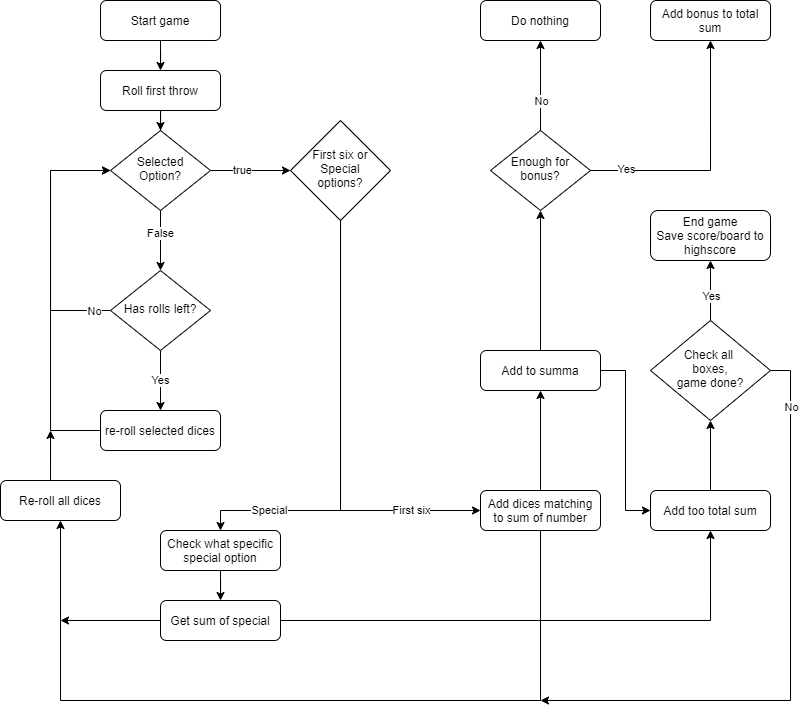

The diagram above was exported from draw.io. Its source (the exported page's mxGraphModel, read from the mxfile embedded in the PNG):
<mxGraphModel dx="981" dy="552" grid="1" gridSize="10" guides="1" tooltips="1" connect="1" arrows="1" fold="1" page="1" pageScale="1" pageWidth="827" pageHeight="1169" math="0" shadow="0">
  <root>
    <mxCell id="WIyWlLk6GJQsqaUBKTNV-0" />
    <mxCell id="WIyWlLk6GJQsqaUBKTNV-1" parent="WIyWlLk6GJQsqaUBKTNV-0" />
    <mxCell id="eJ4nqbsqoE41YxA7S2cR-29" style="edgeStyle=orthogonalEdgeStyle;rounded=0;orthogonalLoop=1;jettySize=auto;html=1;entryX=0.5;entryY=0;entryDx=0;entryDy=0;" edge="1" parent="WIyWlLk6GJQsqaUBKTNV-1" source="eJ4nqbsqoE41YxA7S2cR-30" target="eJ4nqbsqoE41YxA7S2cR-32">
      <mxGeometry relative="1" as="geometry" />
    </mxCell>
    <mxCell id="eJ4nqbsqoE41YxA7S2cR-30" value="Start game" style="rounded=1;whiteSpace=wrap;html=1;fontSize=12;glass=0;strokeWidth=1;shadow=0;" vertex="1" parent="WIyWlLk6GJQsqaUBKTNV-1">
      <mxGeometry x="120" y="50" width="120" height="40" as="geometry" />
    </mxCell>
    <mxCell id="eJ4nqbsqoE41YxA7S2cR-31" style="edgeStyle=orthogonalEdgeStyle;rounded=0;orthogonalLoop=1;jettySize=auto;html=1;entryX=0.5;entryY=0;entryDx=0;entryDy=0;" edge="1" parent="WIyWlLk6GJQsqaUBKTNV-1" source="eJ4nqbsqoE41YxA7S2cR-32" target="eJ4nqbsqoE41YxA7S2cR-39">
      <mxGeometry relative="1" as="geometry" />
    </mxCell>
    <mxCell id="eJ4nqbsqoE41YxA7S2cR-32" value="Roll first throw" style="rounded=1;whiteSpace=wrap;html=1;fontSize=12;glass=0;strokeWidth=1;shadow=0;" vertex="1" parent="WIyWlLk6GJQsqaUBKTNV-1">
      <mxGeometry x="120" y="120" width="120" height="40" as="geometry" />
    </mxCell>
    <mxCell id="eJ4nqbsqoE41YxA7S2cR-33" style="edgeStyle=orthogonalEdgeStyle;rounded=0;orthogonalLoop=1;jettySize=auto;html=1;entryX=0;entryY=0.5;entryDx=0;entryDy=0;" edge="1" parent="WIyWlLk6GJQsqaUBKTNV-1" source="eJ4nqbsqoE41YxA7S2cR-34" target="eJ4nqbsqoE41YxA7S2cR-39">
      <mxGeometry relative="1" as="geometry">
        <mxPoint x="70" y="359.9999999999999" as="targetPoint" />
        <Array as="points">
          <mxPoint x="70" y="480" />
          <mxPoint x="70" y="220" />
        </Array>
      </mxGeometry>
    </mxCell>
    <mxCell id="eJ4nqbsqoE41YxA7S2cR-34" value="re-roll selected dices" style="rounded=1;whiteSpace=wrap;html=1;fontSize=12;glass=0;strokeWidth=1;shadow=0;" vertex="1" parent="WIyWlLk6GJQsqaUBKTNV-1">
      <mxGeometry x="120" y="460" width="120" height="40" as="geometry" />
    </mxCell>
    <mxCell id="eJ4nqbsqoE41YxA7S2cR-35" style="edgeStyle=orthogonalEdgeStyle;rounded=0;orthogonalLoop=1;jettySize=auto;html=1;entryX=0.5;entryY=0;entryDx=0;entryDy=0;" edge="1" parent="WIyWlLk6GJQsqaUBKTNV-1" source="eJ4nqbsqoE41YxA7S2cR-39" target="eJ4nqbsqoE41YxA7S2cR-43">
      <mxGeometry relative="1" as="geometry" />
    </mxCell>
    <mxCell id="eJ4nqbsqoE41YxA7S2cR-36" value="False" style="edgeLabel;html=1;align=center;verticalAlign=middle;resizable=0;points=[];" vertex="1" connectable="0" parent="eJ4nqbsqoE41YxA7S2cR-35">
      <mxGeometry x="-0.2391" relative="1" as="geometry">
        <mxPoint as="offset" />
      </mxGeometry>
    </mxCell>
    <mxCell id="eJ4nqbsqoE41YxA7S2cR-37" style="edgeStyle=orthogonalEdgeStyle;rounded=0;orthogonalLoop=1;jettySize=auto;html=1;exitX=1;exitY=0.5;exitDx=0;exitDy=0;entryX=0;entryY=0.5;entryDx=0;entryDy=0;" edge="1" parent="WIyWlLk6GJQsqaUBKTNV-1" source="eJ4nqbsqoE41YxA7S2cR-39" target="eJ4nqbsqoE41YxA7S2cR-59">
      <mxGeometry relative="1" as="geometry">
        <mxPoint x="300" y="220" as="targetPoint" />
      </mxGeometry>
    </mxCell>
    <mxCell id="eJ4nqbsqoE41YxA7S2cR-38" value="true" style="edgeLabel;html=1;align=center;verticalAlign=middle;resizable=0;points=[];" vertex="1" connectable="0" parent="eJ4nqbsqoE41YxA7S2cR-37">
      <mxGeometry x="-0.2108" y="-3" relative="1" as="geometry">
        <mxPoint y="-3" as="offset" />
      </mxGeometry>
    </mxCell>
    <mxCell id="eJ4nqbsqoE41YxA7S2cR-39" value="Selected&lt;br&gt;Option?" style="rhombus;whiteSpace=wrap;html=1;shadow=0;fontFamily=Helvetica;fontSize=12;align=center;strokeWidth=1;spacing=6;spacingTop=-4;" vertex="1" parent="WIyWlLk6GJQsqaUBKTNV-1">
      <mxGeometry x="130" y="180" width="100" height="80" as="geometry" />
    </mxCell>
    <mxCell id="eJ4nqbsqoE41YxA7S2cR-40" style="edgeStyle=orthogonalEdgeStyle;rounded=0;orthogonalLoop=1;jettySize=auto;html=1;entryX=0;entryY=0.5;entryDx=0;entryDy=0;" edge="1" parent="WIyWlLk6GJQsqaUBKTNV-1" source="eJ4nqbsqoE41YxA7S2cR-43" target="eJ4nqbsqoE41YxA7S2cR-39">
      <mxGeometry relative="1" as="geometry">
        <Array as="points">
          <mxPoint x="70" y="360" />
          <mxPoint x="70" y="220" />
        </Array>
      </mxGeometry>
    </mxCell>
    <mxCell id="eJ4nqbsqoE41YxA7S2cR-41" value="No" style="edgeLabel;html=1;align=center;verticalAlign=middle;resizable=0;points=[];" vertex="1" connectable="0" parent="eJ4nqbsqoE41YxA7S2cR-40">
      <mxGeometry x="-0.8782" y="1" relative="1" as="geometry">
        <mxPoint as="offset" />
      </mxGeometry>
    </mxCell>
    <mxCell id="eJ4nqbsqoE41YxA7S2cR-42" value="Yes" style="edgeStyle=orthogonalEdgeStyle;rounded=0;orthogonalLoop=1;jettySize=auto;html=1;entryX=0.5;entryY=0;entryDx=0;entryDy=0;" edge="1" parent="WIyWlLk6GJQsqaUBKTNV-1" source="eJ4nqbsqoE41YxA7S2cR-43" target="eJ4nqbsqoE41YxA7S2cR-34">
      <mxGeometry relative="1" as="geometry" />
    </mxCell>
    <mxCell id="eJ4nqbsqoE41YxA7S2cR-43" value="Has rolls left?" style="rhombus;whiteSpace=wrap;html=1;shadow=0;fontFamily=Helvetica;fontSize=12;align=center;strokeWidth=1;spacing=6;spacingTop=-4;" vertex="1" parent="WIyWlLk6GJQsqaUBKTNV-1">
      <mxGeometry x="130" y="320" width="100" height="80" as="geometry" />
    </mxCell>
    <mxCell id="eJ4nqbsqoE41YxA7S2cR-47" style="edgeStyle=orthogonalEdgeStyle;rounded=0;orthogonalLoop=1;jettySize=auto;html=1;exitX=0.5;exitY=0;exitDx=0;exitDy=0;" edge="1" parent="WIyWlLk6GJQsqaUBKTNV-1" source="eJ4nqbsqoE41YxA7S2cR-48">
      <mxGeometry relative="1" as="geometry">
        <mxPoint x="70" y="480" as="targetPoint" />
        <Array as="points">
          <mxPoint x="70" y="530" />
        </Array>
      </mxGeometry>
    </mxCell>
    <mxCell id="eJ4nqbsqoE41YxA7S2cR-48" value="Re-roll all dices" style="rounded=1;whiteSpace=wrap;html=1;fontSize=12;glass=0;strokeWidth=1;shadow=0;" vertex="1" parent="WIyWlLk6GJQsqaUBKTNV-1">
      <mxGeometry x="20" y="530" width="120" height="40" as="geometry" />
    </mxCell>
    <mxCell id="eJ4nqbsqoE41YxA7S2cR-49" style="edgeStyle=orthogonalEdgeStyle;rounded=0;orthogonalLoop=1;jettySize=auto;html=1;entryX=0.5;entryY=1;entryDx=0;entryDy=0;exitX=0.5;exitY=0;exitDx=0;exitDy=0;" edge="1" parent="WIyWlLk6GJQsqaUBKTNV-1" source="eJ4nqbsqoE41YxA7S2cR-60" target="eJ4nqbsqoE41YxA7S2cR-55">
      <mxGeometry relative="1" as="geometry" />
    </mxCell>
    <mxCell id="eJ4nqbsqoE41YxA7S2cR-81" style="edgeStyle=orthogonalEdgeStyle;rounded=0;orthogonalLoop=1;jettySize=auto;html=1;" edge="1" parent="WIyWlLk6GJQsqaUBKTNV-1" source="eJ4nqbsqoE41YxA7S2cR-50">
      <mxGeometry relative="1" as="geometry">
        <mxPoint x="730" y="469.9999999999999" as="targetPoint" />
      </mxGeometry>
    </mxCell>
    <mxCell id="eJ4nqbsqoE41YxA7S2cR-50" value="Add too total sum" style="rounded=1;whiteSpace=wrap;html=1;fontSize=12;glass=0;strokeWidth=1;shadow=0;" vertex="1" parent="WIyWlLk6GJQsqaUBKTNV-1">
      <mxGeometry x="670" y="540" width="120" height="40" as="geometry" />
    </mxCell>
    <mxCell id="eJ4nqbsqoE41YxA7S2cR-51" style="edgeStyle=orthogonalEdgeStyle;rounded=0;orthogonalLoop=1;jettySize=auto;html=1;entryX=0.5;entryY=1;entryDx=0;entryDy=0;" edge="1" parent="WIyWlLk6GJQsqaUBKTNV-1" source="eJ4nqbsqoE41YxA7S2cR-55" target="eJ4nqbsqoE41YxA7S2cR-56">
      <mxGeometry relative="1" as="geometry" />
    </mxCell>
    <mxCell id="eJ4nqbsqoE41YxA7S2cR-52" value="No" style="edgeLabel;html=1;align=center;verticalAlign=middle;resizable=0;points=[];" vertex="1" connectable="0" parent="eJ4nqbsqoE41YxA7S2cR-51">
      <mxGeometry x="-0.3471" y="-1" relative="1" as="geometry">
        <mxPoint as="offset" />
      </mxGeometry>
    </mxCell>
    <mxCell id="eJ4nqbsqoE41YxA7S2cR-53" style="edgeStyle=orthogonalEdgeStyle;rounded=0;orthogonalLoop=1;jettySize=auto;html=1;entryX=0.5;entryY=1;entryDx=0;entryDy=0;" edge="1" parent="WIyWlLk6GJQsqaUBKTNV-1" source="eJ4nqbsqoE41YxA7S2cR-55" target="eJ4nqbsqoE41YxA7S2cR-57">
      <mxGeometry relative="1" as="geometry">
        <mxPoint x="740" y="170" as="targetPoint" />
      </mxGeometry>
    </mxCell>
    <mxCell id="eJ4nqbsqoE41YxA7S2cR-54" value="Yes" style="edgeLabel;html=1;align=center;verticalAlign=middle;resizable=0;points=[];" vertex="1" connectable="0" parent="eJ4nqbsqoE41YxA7S2cR-53">
      <mxGeometry x="-0.7206" y="1" relative="1" as="geometry">
        <mxPoint as="offset" />
      </mxGeometry>
    </mxCell>
    <mxCell id="eJ4nqbsqoE41YxA7S2cR-55" value="Enough for bonus?" style="rhombus;whiteSpace=wrap;html=1;shadow=0;fontFamily=Helvetica;fontSize=12;align=center;strokeWidth=1;spacing=6;spacingTop=-4;" vertex="1" parent="WIyWlLk6GJQsqaUBKTNV-1">
      <mxGeometry x="510" y="180" width="100" height="80" as="geometry" />
    </mxCell>
    <mxCell id="eJ4nqbsqoE41YxA7S2cR-56" value="Do nothing" style="rounded=1;whiteSpace=wrap;html=1;fontSize=12;glass=0;strokeWidth=1;shadow=0;" vertex="1" parent="WIyWlLk6GJQsqaUBKTNV-1">
      <mxGeometry x="500" y="50" width="120" height="40" as="geometry" />
    </mxCell>
    <mxCell id="eJ4nqbsqoE41YxA7S2cR-57" value="Add bonus to total sum" style="rounded=1;whiteSpace=wrap;html=1;fontSize=12;glass=0;strokeWidth=1;shadow=0;" vertex="1" parent="WIyWlLk6GJQsqaUBKTNV-1">
      <mxGeometry x="670" y="50" width="120" height="40" as="geometry" />
    </mxCell>
    <mxCell id="eJ4nqbsqoE41YxA7S2cR-66" style="edgeStyle=orthogonalEdgeStyle;rounded=0;orthogonalLoop=1;jettySize=auto;html=1;" edge="1" parent="WIyWlLk6GJQsqaUBKTNV-1" source="eJ4nqbsqoE41YxA7S2cR-59">
      <mxGeometry relative="1" as="geometry">
        <mxPoint x="240" y="580" as="targetPoint" />
        <Array as="points">
          <mxPoint x="360" y="560" />
        </Array>
      </mxGeometry>
    </mxCell>
    <mxCell id="eJ4nqbsqoE41YxA7S2cR-72" value="Special" style="edgeLabel;html=1;align=center;verticalAlign=middle;resizable=0;points=[];" vertex="1" connectable="0" parent="eJ4nqbsqoE41YxA7S2cR-66">
      <mxGeometry x="0.6809" y="3" relative="1" as="geometry">
        <mxPoint y="-3" as="offset" />
      </mxGeometry>
    </mxCell>
    <mxCell id="eJ4nqbsqoE41YxA7S2cR-67" style="edgeStyle=orthogonalEdgeStyle;rounded=0;orthogonalLoop=1;jettySize=auto;html=1;entryX=0;entryY=0.5;entryDx=0;entryDy=0;" edge="1" parent="WIyWlLk6GJQsqaUBKTNV-1" source="eJ4nqbsqoE41YxA7S2cR-59" target="eJ4nqbsqoE41YxA7S2cR-61">
      <mxGeometry relative="1" as="geometry">
        <Array as="points">
          <mxPoint x="360" y="560" />
        </Array>
      </mxGeometry>
    </mxCell>
    <mxCell id="eJ4nqbsqoE41YxA7S2cR-68" value="First six" style="edgeLabel;html=1;align=center;verticalAlign=middle;resizable=0;points=[];" vertex="1" connectable="0" parent="eJ4nqbsqoE41YxA7S2cR-67">
      <mxGeometry x="0.6104" relative="1" as="geometry">
        <mxPoint x="14" as="offset" />
      </mxGeometry>
    </mxCell>
    <mxCell id="eJ4nqbsqoE41YxA7S2cR-59" value="First six or Special&lt;br&gt;options?" style="rhombus;whiteSpace=wrap;html=1;shadow=0;fontFamily=Helvetica;fontSize=12;align=center;strokeWidth=1;spacing=6;spacingTop=-4;" vertex="1" parent="WIyWlLk6GJQsqaUBKTNV-1">
      <mxGeometry x="310" y="170" width="100" height="100" as="geometry" />
    </mxCell>
    <mxCell id="eJ4nqbsqoE41YxA7S2cR-62" style="edgeStyle=orthogonalEdgeStyle;rounded=0;orthogonalLoop=1;jettySize=auto;html=1;entryX=0;entryY=0.5;entryDx=0;entryDy=0;" edge="1" parent="WIyWlLk6GJQsqaUBKTNV-1" source="eJ4nqbsqoE41YxA7S2cR-60" target="eJ4nqbsqoE41YxA7S2cR-50">
      <mxGeometry relative="1" as="geometry" />
    </mxCell>
    <mxCell id="eJ4nqbsqoE41YxA7S2cR-60" value="Add to summa" style="rounded=1;whiteSpace=wrap;html=1;fontSize=12;glass=0;strokeWidth=1;shadow=0;" vertex="1" parent="WIyWlLk6GJQsqaUBKTNV-1">
      <mxGeometry x="500" y="400" width="120" height="40" as="geometry" />
    </mxCell>
    <mxCell id="eJ4nqbsqoE41YxA7S2cR-74" style="edgeStyle=orthogonalEdgeStyle;rounded=0;orthogonalLoop=1;jettySize=auto;html=1;entryX=0.5;entryY=1;entryDx=0;entryDy=0;" edge="1" parent="WIyWlLk6GJQsqaUBKTNV-1" source="eJ4nqbsqoE41YxA7S2cR-61" target="eJ4nqbsqoE41YxA7S2cR-48">
      <mxGeometry relative="1" as="geometry">
        <Array as="points">
          <mxPoint x="560" y="750" />
          <mxPoint x="80" y="750" />
        </Array>
      </mxGeometry>
    </mxCell>
    <mxCell id="eJ4nqbsqoE41YxA7S2cR-61" value="Add dices matching to sum of number" style="rounded=1;whiteSpace=wrap;html=1;fontSize=12;glass=0;strokeWidth=1;shadow=0;" vertex="1" parent="WIyWlLk6GJQsqaUBKTNV-1">
      <mxGeometry x="500" y="540" width="120" height="40" as="geometry" />
    </mxCell>
    <mxCell id="eJ4nqbsqoE41YxA7S2cR-63" style="edgeStyle=orthogonalEdgeStyle;rounded=0;orthogonalLoop=1;jettySize=auto;html=1;exitX=0.5;exitY=0;exitDx=0;exitDy=0;entryX=0.5;entryY=1;entryDx=0;entryDy=0;" edge="1" parent="WIyWlLk6GJQsqaUBKTNV-1" source="eJ4nqbsqoE41YxA7S2cR-61" target="eJ4nqbsqoE41YxA7S2cR-60">
      <mxGeometry relative="1" as="geometry">
        <mxPoint x="370" y="540" as="targetPoint" />
        <Array as="points" />
        <mxPoint x="370" y="279.9999999999999" as="sourcePoint" />
      </mxGeometry>
    </mxCell>
    <mxCell id="eJ4nqbsqoE41YxA7S2cR-71" style="edgeStyle=orthogonalEdgeStyle;rounded=0;orthogonalLoop=1;jettySize=auto;html=1;entryX=0.5;entryY=0;entryDx=0;entryDy=0;" edge="1" parent="WIyWlLk6GJQsqaUBKTNV-1" source="eJ4nqbsqoE41YxA7S2cR-69" target="eJ4nqbsqoE41YxA7S2cR-70">
      <mxGeometry relative="1" as="geometry" />
    </mxCell>
    <mxCell id="eJ4nqbsqoE41YxA7S2cR-69" value="Check what specific special option" style="rounded=1;whiteSpace=wrap;html=1;fontSize=12;glass=0;strokeWidth=1;shadow=0;" vertex="1" parent="WIyWlLk6GJQsqaUBKTNV-1">
      <mxGeometry x="180" y="580" width="120" height="40" as="geometry" />
    </mxCell>
    <mxCell id="eJ4nqbsqoE41YxA7S2cR-73" style="edgeStyle=orthogonalEdgeStyle;rounded=0;orthogonalLoop=1;jettySize=auto;html=1;entryX=0.5;entryY=1;entryDx=0;entryDy=0;" edge="1" parent="WIyWlLk6GJQsqaUBKTNV-1" source="eJ4nqbsqoE41YxA7S2cR-70" target="eJ4nqbsqoE41YxA7S2cR-50">
      <mxGeometry relative="1" as="geometry">
        <Array as="points">
          <mxPoint x="730" y="670" />
        </Array>
      </mxGeometry>
    </mxCell>
    <mxCell id="eJ4nqbsqoE41YxA7S2cR-75" style="edgeStyle=orthogonalEdgeStyle;rounded=0;orthogonalLoop=1;jettySize=auto;html=1;" edge="1" parent="WIyWlLk6GJQsqaUBKTNV-1" source="eJ4nqbsqoE41YxA7S2cR-70">
      <mxGeometry relative="1" as="geometry">
        <mxPoint x="80" y="670" as="targetPoint" />
      </mxGeometry>
    </mxCell>
    <mxCell id="eJ4nqbsqoE41YxA7S2cR-70" value="Get sum of special" style="rounded=1;whiteSpace=wrap;html=1;fontSize=12;glass=0;strokeWidth=1;shadow=0;" vertex="1" parent="WIyWlLk6GJQsqaUBKTNV-1">
      <mxGeometry x="180" y="650" width="120" height="40" as="geometry" />
    </mxCell>
    <mxCell id="eJ4nqbsqoE41YxA7S2cR-83" style="edgeStyle=orthogonalEdgeStyle;rounded=0;orthogonalLoop=1;jettySize=auto;html=1;" edge="1" parent="WIyWlLk6GJQsqaUBKTNV-1" source="eJ4nqbsqoE41YxA7S2cR-82">
      <mxGeometry relative="1" as="geometry">
        <mxPoint x="560" y="750" as="targetPoint" />
        <Array as="points">
          <mxPoint x="810" y="420" />
          <mxPoint x="810" y="750" />
        </Array>
      </mxGeometry>
    </mxCell>
    <mxCell id="eJ4nqbsqoE41YxA7S2cR-84" value="No" style="edgeLabel;html=1;align=center;verticalAlign=middle;resizable=0;points=[];" vertex="1" connectable="0" parent="eJ4nqbsqoE41YxA7S2cR-83">
      <mxGeometry x="-0.8123" y="1" relative="1" as="geometry">
        <mxPoint as="offset" />
      </mxGeometry>
    </mxCell>
    <mxCell id="eJ4nqbsqoE41YxA7S2cR-86" style="edgeStyle=orthogonalEdgeStyle;rounded=0;orthogonalLoop=1;jettySize=auto;html=1;entryX=0.5;entryY=1;entryDx=0;entryDy=0;" edge="1" parent="WIyWlLk6GJQsqaUBKTNV-1" source="eJ4nqbsqoE41YxA7S2cR-82" target="eJ4nqbsqoE41YxA7S2cR-87">
      <mxGeometry relative="1" as="geometry">
        <mxPoint x="730" y="340" as="targetPoint" />
        <Array as="points">
          <mxPoint x="730" y="350" />
          <mxPoint x="730" y="350" />
        </Array>
      </mxGeometry>
    </mxCell>
    <mxCell id="eJ4nqbsqoE41YxA7S2cR-88" value="Yes" style="edgeLabel;html=1;align=center;verticalAlign=middle;resizable=0;points=[];" vertex="1" connectable="0" parent="eJ4nqbsqoE41YxA7S2cR-86">
      <mxGeometry x="-0.175" y="-1" relative="1" as="geometry">
        <mxPoint as="offset" />
      </mxGeometry>
    </mxCell>
    <mxCell id="eJ4nqbsqoE41YxA7S2cR-82" value="Check all &lt;br&gt;boxes,&lt;br&gt;game done?" style="rhombus;whiteSpace=wrap;html=1;shadow=0;fontFamily=Helvetica;fontSize=12;align=center;strokeWidth=1;spacing=6;spacingTop=-4;" vertex="1" parent="WIyWlLk6GJQsqaUBKTNV-1">
      <mxGeometry x="670" y="370" width="120" height="100" as="geometry" />
    </mxCell>
    <mxCell id="eJ4nqbsqoE41YxA7S2cR-87" value="End game&lt;br&gt;Save score/board to highscore" style="rounded=1;whiteSpace=wrap;html=1;fontSize=12;glass=0;strokeWidth=1;shadow=0;" vertex="1" parent="WIyWlLk6GJQsqaUBKTNV-1">
      <mxGeometry x="670" y="260" width="120" height="50" as="geometry" />
    </mxCell>
  </root>
</mxGraphModel>